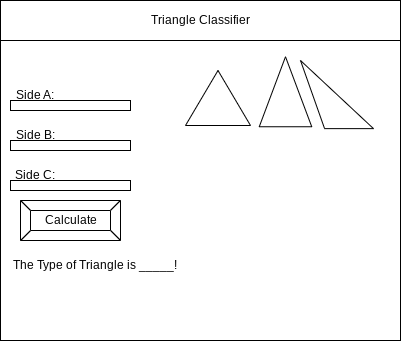

The diagram above was exported from draw.io. Its source (the exported page's mxGraphModel, read from the mxfile embedded in the PNG):
<mxGraphModel dx="525" dy="410" grid="1" gridSize="10" guides="1" tooltips="1" connect="1" arrows="1" fold="1" page="1" pageScale="1" pageWidth="850" pageHeight="1100" math="0" shadow="0">
  <root>
    <mxCell id="0" />
    <mxCell id="1" parent="0" />
    <mxCell id="2" value="" style="rounded=0;whiteSpace=wrap;html=1;" parent="1" vertex="1">
      <mxGeometry x="80" y="120" width="400" height="300" as="geometry" />
    </mxCell>
    <mxCell id="3" value="Triangle Classifier" style="rounded=0;whiteSpace=wrap;html=1;" parent="1" vertex="1">
      <mxGeometry x="80" y="80" width="400" height="40" as="geometry" />
    </mxCell>
    <mxCell id="6" value="Calculate" style="labelPosition=center;verticalLabelPosition=middle;align=center;html=1;shape=mxgraph.basic.button;dx=10;" parent="1" vertex="1">
      <mxGeometry x="100" y="280" width="100" height="40" as="geometry" />
    </mxCell>
    <mxCell id="7" value="" style="rounded=0;whiteSpace=wrap;html=1;" vertex="1" parent="1">
      <mxGeometry x="90" y="180" width="120" height="10" as="geometry" />
    </mxCell>
    <mxCell id="8" value="Side A:" style="text;html=1;strokeColor=none;fillColor=none;align=center;verticalAlign=middle;whiteSpace=wrap;rounded=0;" vertex="1" parent="1">
      <mxGeometry x="90" y="170" width="50" height="10" as="geometry" />
    </mxCell>
    <mxCell id="11" value="" style="rounded=0;whiteSpace=wrap;html=1;" vertex="1" parent="1">
      <mxGeometry x="90" y="220" width="120" height="10" as="geometry" />
    </mxCell>
    <mxCell id="12" value="Side B:" style="text;html=1;strokeColor=none;fillColor=none;align=center;verticalAlign=middle;whiteSpace=wrap;rounded=0;" vertex="1" parent="1">
      <mxGeometry x="90" y="210" width="50" height="10" as="geometry" />
    </mxCell>
    <mxCell id="13" value="" style="rounded=0;whiteSpace=wrap;html=1;" vertex="1" parent="1">
      <mxGeometry x="90" y="260" width="120" height="10" as="geometry" />
    </mxCell>
    <mxCell id="14" value="Side C:" style="text;html=1;strokeColor=none;fillColor=none;align=center;verticalAlign=middle;whiteSpace=wrap;rounded=0;" vertex="1" parent="1">
      <mxGeometry x="90" y="250" width="50" height="10" as="geometry" />
    </mxCell>
    <mxCell id="17" value="" style="triangle;whiteSpace=wrap;html=1;rotation=-90;" vertex="1" parent="1">
      <mxGeometry x="270" y="145" width="55" height="65" as="geometry" />
    </mxCell>
    <mxCell id="18" value="" style="triangle;whiteSpace=wrap;html=1;rotation=-90;" vertex="1" parent="1">
      <mxGeometry x="330" y="145" width="70" height="52.5" as="geometry" />
    </mxCell>
    <mxCell id="20" value="" style="verticalLabelPosition=bottom;verticalAlign=top;html=1;shape=mxgraph.basic.obtuse_triangle;dx=0.33;" vertex="1" parent="1">
      <mxGeometry x="380" y="140" width="73" height="68.13" as="geometry" />
    </mxCell>
    <mxCell id="23" value="The Type of Triangle is _____!" style="text;html=1;strokeColor=none;fillColor=none;align=center;verticalAlign=middle;whiteSpace=wrap;rounded=0;" vertex="1" parent="1">
      <mxGeometry x="90" y="330" width="170" height="30" as="geometry" />
    </mxCell>
  </root>
</mxGraphModel>